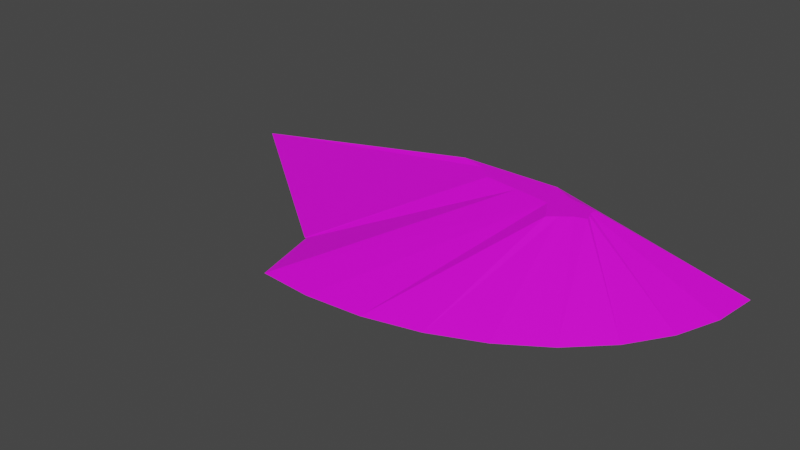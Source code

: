 # Source: terrain_gentle_hill_146.blend  (saved by Blender 3.0.42; exported with 4.5.12 LTS)
import bpy
from mathutils import Matrix  # noqa: F401  (used for matrix-valued properties, if any)

bpy.ops.wm.read_factory_settings(use_empty=True)
scene = bpy.context.scene
scene.name = 'Scene'

# ---- collections
col_collection = bpy.data.collections.new('Collection'); scene.collection.children.link(col_collection)

# ---- images (referenced by path relative to the original .blend; pixels are not part of the script)
import os
ASSET_DIR = os.environ.get("B2B_ASSET_DIR", "")  # directory of the original .blend (textures are referenced by path, not embedded)
HERE = os.path.dirname(os.path.abspath(__file__))  # packed textures are extracted next to this script under _unpacked/

def load_image(name, relpath, width, height, colorspace="sRGB"):
    """Load a texture the original file referenced (path relative to the .blend, or extracted next to this script)."""
    p = next((c for c in (os.path.join(HERE, relpath), os.path.join(ASSET_DIR, relpath)) if relpath and os.path.exists(c)), "")
    if p:
        img = bpy.data.images.load(p, check_existing=True)
        img.name = name
    else:  # same state as the original file: an image datablock whose file is absent (Cycles renders it pink)
        img = bpy.data.images.new(name, width, height)
        img.source = "FILE"
        img.filepath = "//" + (relpath or name)
    img.colorspace_settings.name = colorspace
    return img
img_background_jpg_001 = load_image('background.jpg.001', 'background.jpg', 1024, 1024, 'sRGB')

# ---- materials (node trees are filled in below, after node groups)
mat_material_001 = bpy.data.materials.new('Material.001')
mat_material_001.use_transparent_shadow = False

# ---- material node trees
mat_material_001.use_nodes = True; mat_material_001.node_tree.nodes.clear()
_N = mat_material_001.node_tree.nodes; _L = mat_material_001.node_tree.links
n0 = _N.new('ShaderNodeBsdfPrincipled'); n0.name = 'Principled BSDF'; n0.location = (10, 300)
n0.distribution = 'GGX'
n0.subsurface_method = 'BURLEY'
n0.inputs[3].default_value = 1.45
n0.inputs[27].default_value = (0.0, 0.0, 0.0, 1.0)
n0.inputs[28].default_value = 1.0
n1 = _N.new('ShaderNodeOutputMaterial'); n1.name = 'Material Output'; n1.location = (300, 300)
n2 = _N.new('ShaderNodeTexImage'); n2.name = 'Image Texture'; n2.location = (-513, -6)
n2.image = img_background_jpg_001
_L.new(n0.outputs[0], n1.inputs[0])
_L.new(n2.outputs[0], n0.inputs[0])
n1.is_active_output = True

# ---- world
world_world = bpy.data.worlds.new('World'); scene.world = world_world
world_world.use_nodes = True; world_world.node_tree.nodes.clear()
_N = world_world.node_tree.nodes; _L = world_world.node_tree.links
n0 = _N.new('ShaderNodeOutputWorld'); n0.name = 'World Output'; n0.location = (300, 300)
n1 = _N.new('ShaderNodeBackground'); n1.name = 'Background'; n1.location = (10, 300)
n1.inputs[0].default_value = (0.05088, 0.05088, 0.05088, 1.0)
_L.new(n1.outputs[0], n0.inputs[0])
n0.is_active_output = True
world_world.color = (0.05088, 0.05088, 0.05088)
world_world.use_sun_shadow = False
world_world.sun_shadow_jitter_overblur = 0.0

# ---- meshes
me_cylinder = bpy.data.meshes.new('Cylinder')
me_cylinder.from_pydata([(3.243, 1.356, -0.3937), (0.2785, 1.146, 0.3937), (3.147, 0.5753, -0.3937), (0.8082, 1.02, 0.3937), (2.862, -0.1751, -0.3937), (0.7969, 0.8936, 0.3937), (2.4, -0.8666, -0.3937), (0.8194, 0.8071, 0.3937), (1.778, -1.473, -0.3937), (0.8573, 0.7035, 0.3937), (1.021, -1.97, -0.3937), (0.6632, 0.6391, 0.3937), (0.1564, -2.34, -0.3937), (0.4851, 0.5029, 0.3937), (-0.7816, -2.568, -0.3937), (0.3289, 0.3738, 0.3937), (-1.757, -2.644, -0.3937), (0.09584, 0.7877, 0.3937), (-0.08885, 1.356, 0.3937), (3.243, 1.356, -0.3937), (-1.9, 1.356, 0.3937), (-6.547, 1.356, -0.3937), (-0.5415, 0.8838, 0.3937), (-2.694, -2.571, -0.3937), (-1.165, 0.9714, 0.3937), (-1.475, 1.234, 0.3937), (-3.0, -1.351, -0.3937), (-3.035, -1.357, -0.3937)], [], [(1, 0, 19, 18), (0, 1, 3, 2), (2, 3, 5, 4), (4, 5, 7, 6), (6, 7, 9, 8), (8, 9, 11, 10), (10, 11, 13, 12), (12, 13, 15, 14), (14, 15, 17, 16), (23, 16, 17, 22), (11, 9, 7, 5, 3, 1, 18, 20, 25, 24, 22, 17, 15, 13), (21, 19, 0, 2, 4, 6, 8, 10, 12, 14, 16, 23, 26, 27), (18, 19, 21, 20), (25, 20, 21, 27), (27, 26, 24, 25), (22, 24, 26, 23)])
_uv = me_cylinder.uv_layers.new(name='UVMap')
_uv.uv.foreach_set('vector', [0.436, 0.3087, 0.4478, 0.0, 0.4478, 0.0, 0.4594, 0.3459, 0.4478, 0.0, 0.436, 0.3087, 0.4218, 0.255, 0.3604, 0.01067, 0.3604, 0.01067, 0.4218, 0.255, 0.4077, 0.2563, 0.2764, 0.04049, 0.2764, 0.04049, 0.4077, 0.2563, 0.398, 0.2541, 0.199, 0.0883, 0.199, 0.0883, 0.398, 0.2541, 0.3864, 0.2503, 0.1311, 0.1523, 0.1311, 0.1523, 0.3864, 0.2503, 0.3792, 0.2702, 0.07546, 0.23, 0.07546, 0.23, 0.3792, 0.2702, 0.364, 0.2885, 0.03408, 0.3184, 0.03408, 0.3184, 0.364, 0.2885, 0.3495, 0.3045, 0.008603, 0.4141, 0.008603, 0.4141, 0.3495, 0.3045, 0.3959, 0.3277, 0.0, 0.5134, 0.008268, 0.6087, 0.0, 0.5134, 0.3959, 0.3277, 0.4066, 0.3925, 0.3792, 0.2702, 0.3864, 0.2503, 0.398, 0.2541, 0.4077, 0.2563, 0.4218, 0.255, 0.436, 0.3087, 0.4594, 0.3459, 0.4594, 0.5302, 0.4458, 0.4871, 0.4164, 0.4559, 0.4066, 0.3925, 0.3959, 0.3277, 0.3495, 0.3045, 0.364, 0.2885, 0.9111, 0.0, 0.9111, 1.0, 0.9111, 1.0, 0.823, 0.9902, 0.7382, 0.9611, 0.6602, 0.9139, 0.5917, 0.8504, 0.5355, 0.773, 0.4938, 0.6847, 0.4681, 0.5889, 0.4594, 0.4893, 0.4678, 0.3935, 0.6054, 0.3623, 0.6047, 0.3588, 1.0, 0.6597, 0.9111, 1.0, 0.9111, 0.0, 1.0, 0.4747, 0.4458, 0.4871, 0.4594, 0.5302, 0.4478, 0.9963, 0.1441, 0.642, 0.1441, 0.642, 0.1448, 0.6384, 0.4164, 0.4559, 0.4458, 0.4871, 0.4066, 0.3925, 0.4164, 0.4559, 0.1448, 0.6384, 0.008268, 0.6087])
me_cylinder.materials.append(mat_material_001)
me_cylinder.use_remesh_fix_poles = True
me_cylinder.use_remesh_preserve_attributes = False
me_cylinder.use_paint_bone_selection = False
me_cylinder.use_paint_mask = True
me_cylinder.update()

# ---- objects
ob_terrain_gentle_hill__146 = bpy.data.objects.new('terrain Gentle Hill #146', me_cylinder)

# ---- transforms, parenting, visibility, modifiers, constraints
ob_terrain_gentle_hill__146.location = (0.0, 0.0, 0.0)

# ---- collection membership
col_collection.objects.link(ob_terrain_gentle_hill__146)

# ---- scene / render settings (as saved in the file)
scene.frame_start = 1; scene.frame_end = 250; scene.frame_set(1)
scene.render.engine = 'BLENDER_EEVEE_NEXT'
scene.cycles.use_denoising = False
scene.cycles.samples = 128
scene.cycles.sampling_pattern = 'TABULATED_SOBOL'
scene.cycles.use_adaptive_sampling = False
scene.cycles.use_light_tree = False
scene.view_settings.view_transform = 'Filmic'
bpy.context.view_layer.update()

# ---- added for rendering (the .blend has no active camera and no usable light): camera, sun
cam_auto = bpy.data.cameras.new('AutoCamera')
cam_auto.lens = 50.0
cam_auto.sensor_width = 36.0
cam_auto.clip_end = 1000.0
ob_auto_camera = bpy.data.objects.new('AutoCamera', cam_auto)
scene.collection.objects.link(ob_auto_camera)
ob_auto_camera.location = (8.15993, -12.4188, 7.84964)
ob_auto_camera.rotation_euler = (1.09748, -7.21219e-08, 0.694738)
scene.camera = ob_auto_camera
light_auto_sun = bpy.data.lights.new('AutoSun', 'SUN')
light_auto_sun.energy = 3.0
light_auto_sun.angle = 0.0523599
ob_auto_sun = bpy.data.objects.new('AutoSun', light_auto_sun)
scene.collection.objects.link(ob_auto_sun)
ob_auto_sun.rotation_euler = (0.872665, 0.174533, 0.523599)
bpy.context.view_layer.update()
